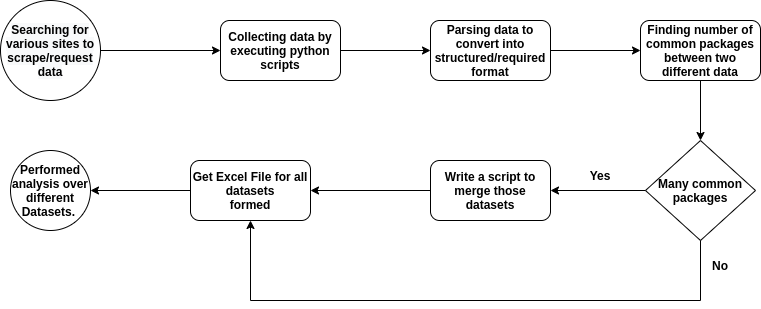

The diagram above was exported from draw.io. Its source (the exported page's mxGraphModel, read from the mxfile embedded in the PNG):
<mxGraphModel dx="986" dy="597" grid="1" gridSize="10" guides="1" tooltips="1" connect="1" arrows="1" fold="1" page="1" pageScale="1" pageWidth="850" pageHeight="1100" math="0" shadow="0">
  <root>
    <mxCell id="0" />
    <mxCell id="1" parent="0" />
    <mxCell id="2" value="" style="endArrow=classic;html=1;rounded=0;exitX=1;exitY=0.5;exitDx=0;exitDy=0;entryX=0;entryY=0.5;entryDx=0;entryDy=0;" edge="1" source="8" target="3" parent="1">
      <mxGeometry width="50" height="50" relative="1" as="geometry">
        <mxPoint x="150" y="310" as="sourcePoint" />
        <mxPoint x="250" y="310" as="targetPoint" />
      </mxGeometry>
    </mxCell>
    <mxCell id="3" value="&lt;b&gt;Collecting data by executing python scripts&lt;/b&gt;" style="rounded=1;whiteSpace=wrap;html=1;" vertex="1" parent="1">
      <mxGeometry x="240" y="280" width="120" height="60" as="geometry" />
    </mxCell>
    <mxCell id="4" value="&lt;b&gt;Parsing data to convert into structured/required format&lt;/b&gt;" style="rounded=1;whiteSpace=wrap;html=1;" vertex="1" parent="1">
      <mxGeometry x="450" y="280" width="120" height="60" as="geometry" />
    </mxCell>
    <mxCell id="5" value="" style="endArrow=classic;html=1;rounded=0;exitX=1;exitY=0.5;exitDx=0;exitDy=0;entryX=0;entryY=0.5;entryDx=0;entryDy=0;" edge="1" source="4" target="6" parent="1">
      <mxGeometry width="50" height="50" relative="1" as="geometry">
        <mxPoint x="820" y="320" as="sourcePoint" />
        <mxPoint x="670" y="310" as="targetPoint" />
      </mxGeometry>
    </mxCell>
    <mxCell id="6" value="&lt;b&gt;Finding number of common packages between two different data&lt;/b&gt;" style="rounded=1;whiteSpace=wrap;html=1;" vertex="1" parent="1">
      <mxGeometry x="660" y="280" width="120" height="60" as="geometry" />
    </mxCell>
    <mxCell id="7" value="" style="endArrow=classic;html=1;rounded=0;exitX=1;exitY=0.5;exitDx=0;exitDy=0;entryX=0;entryY=0.5;entryDx=0;entryDy=0;" edge="1" source="3" target="4" parent="1">
      <mxGeometry width="50" height="50" relative="1" as="geometry">
        <mxPoint x="380" y="310" as="sourcePoint" />
        <mxPoint x="420" y="310" as="targetPoint" />
      </mxGeometry>
    </mxCell>
    <mxCell id="8" value="&lt;b style=&quot;color: rgb(0, 0, 0); font-family: helvetica; font-size: 12px; font-style: normal; letter-spacing: normal; text-align: center; text-indent: 0px; text-transform: none; word-spacing: 0px; background-color: rgb(248, 249, 250);&quot;&gt;Searching for various sites to scrape/request data&lt;/b&gt;" style="ellipse;whiteSpace=wrap;html=1;aspect=fixed;" vertex="1" parent="1">
      <mxGeometry x="20" y="260" width="100" height="100" as="geometry" />
    </mxCell>
    <mxCell id="9" value="Many common packages" style="rhombus;whiteSpace=wrap;html=1;fontStyle=1" vertex="1" parent="1">
      <mxGeometry x="665" y="400" width="110" height="100" as="geometry" />
    </mxCell>
    <mxCell id="10" value="" style="endArrow=classic;html=1;rounded=0;exitX=0.5;exitY=1;exitDx=0;exitDy=0;entryX=0.5;entryY=0;entryDx=0;entryDy=0;" edge="1" source="6" target="9" parent="1">
      <mxGeometry width="50" height="50" relative="1" as="geometry">
        <mxPoint x="580" y="320" as="sourcePoint" />
        <mxPoint x="670" y="320" as="targetPoint" />
      </mxGeometry>
    </mxCell>
    <mxCell id="11" value="&lt;b&gt;Write a script to merge those datasets&lt;/b&gt;" style="rounded=1;whiteSpace=wrap;html=1;" vertex="1" parent="1">
      <mxGeometry x="450" y="420" width="120" height="60" as="geometry" />
    </mxCell>
    <mxCell id="12" value="" style="endArrow=classic;html=1;rounded=0;exitX=0;exitY=0.5;exitDx=0;exitDy=0;entryX=1;entryY=0.5;entryDx=0;entryDy=0;" edge="1" source="9" target="11" parent="1">
      <mxGeometry width="50" height="50" relative="1" as="geometry">
        <mxPoint x="640" y="470" as="sourcePoint" />
        <mxPoint x="590" y="450" as="targetPoint" />
      </mxGeometry>
    </mxCell>
    <mxCell id="13" value="&lt;b&gt;Yes&lt;/b&gt;" style="text;html=1;strokeColor=none;fillColor=none;align=center;verticalAlign=middle;whiteSpace=wrap;rounded=0;" vertex="1" parent="1">
      <mxGeometry x="590" y="420" width="60" height="30" as="geometry" />
    </mxCell>
    <mxCell id="14" value="&lt;b&gt;Performed analysis over different Datasets.&amp;nbsp;&lt;/b&gt;&lt;b&gt;&lt;br&gt;&lt;/b&gt;" style="ellipse;whiteSpace=wrap;html=1;aspect=fixed;" vertex="1" parent="1">
      <mxGeometry x="30" y="410" width="80" height="80" as="geometry" />
    </mxCell>
    <mxCell id="15" value="" style="endArrow=classic;html=1;rounded=0;exitX=0;exitY=0.5;exitDx=0;exitDy=0;entryX=1;entryY=0.5;entryDx=0;entryDy=0;" edge="1" source="11" target="20" parent="1">
      <mxGeometry width="50" height="50" relative="1" as="geometry">
        <mxPoint x="370" y="320" as="sourcePoint" />
        <mxPoint x="460" y="320" as="targetPoint" />
      </mxGeometry>
    </mxCell>
    <mxCell id="16" value="" style="endArrow=none;html=1;rounded=0;exitX=0.5;exitY=1;exitDx=0;exitDy=0;" edge="1" source="9" parent="1">
      <mxGeometry width="50" height="50" relative="1" as="geometry">
        <mxPoint x="400" y="480" as="sourcePoint" />
        <mxPoint x="720" y="560" as="targetPoint" />
      </mxGeometry>
    </mxCell>
    <mxCell id="17" value="" style="endArrow=none;html=1;rounded=0;" edge="1" parent="1">
      <mxGeometry width="50" height="50" relative="1" as="geometry">
        <mxPoint x="270" y="560" as="sourcePoint" />
        <mxPoint x="720" y="560" as="targetPoint" />
      </mxGeometry>
    </mxCell>
    <mxCell id="18" value="" style="endArrow=classic;html=1;rounded=0;entryX=0.5;entryY=1;entryDx=0;entryDy=0;" edge="1" target="20" parent="1">
      <mxGeometry width="50" height="50" relative="1" as="geometry">
        <mxPoint x="270" y="560" as="sourcePoint" />
        <mxPoint x="270" y="490" as="targetPoint" />
      </mxGeometry>
    </mxCell>
    <mxCell id="19" value="&lt;b&gt;No&lt;/b&gt;" style="text;html=1;strokeColor=none;fillColor=none;align=center;verticalAlign=middle;whiteSpace=wrap;rounded=0;" vertex="1" parent="1">
      <mxGeometry x="710" y="510" width="60" height="30" as="geometry" />
    </mxCell>
    <mxCell id="20" value="&lt;b&gt;Get Excel File for all datasets&lt;br&gt;formed&lt;/b&gt;" style="rounded=1;whiteSpace=wrap;html=1;" vertex="1" parent="1">
      <mxGeometry x="210" y="420" width="120" height="60" as="geometry" />
    </mxCell>
    <mxCell id="21" value="" style="endArrow=classic;html=1;rounded=0;exitX=0;exitY=0.5;exitDx=0;exitDy=0;entryX=1;entryY=0.5;entryDx=0;entryDy=0;" edge="1" source="20" target="14" parent="1">
      <mxGeometry width="50" height="50" relative="1" as="geometry">
        <mxPoint x="160" y="460" as="sourcePoint" />
        <mxPoint x="140" y="460" as="targetPoint" />
      </mxGeometry>
    </mxCell>
  </root>
</mxGraphModel>